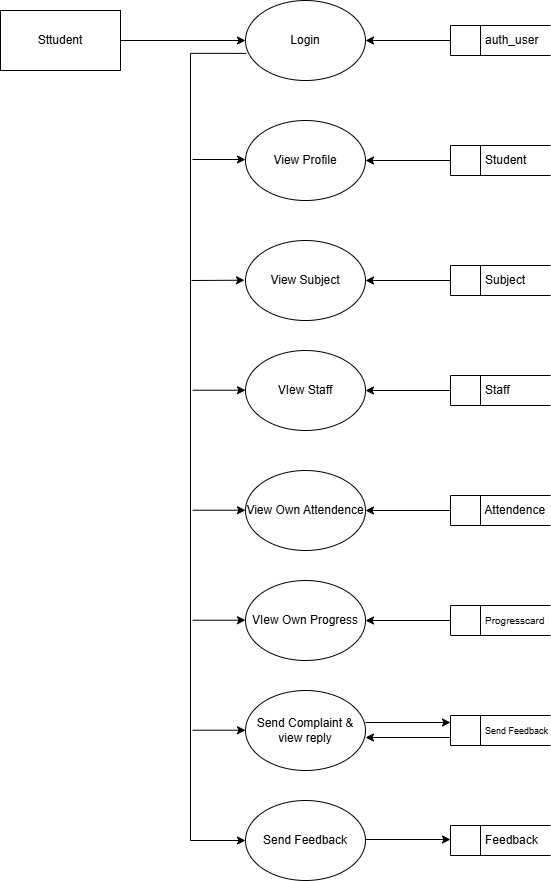

The diagram above was exported from draw.io. Its source (the exported page's mxGraphModel, read from the mxfile embedded in the PNG):
<mxGraphModel dx="1503" dy="825" grid="1" gridSize="12" guides="1" tooltips="1" connect="1" arrows="1" fold="1" page="1" pageScale="1" pageWidth="850" pageHeight="1100" math="0" shadow="0">
  <root>
    <mxCell id="0" />
    <mxCell id="1" parent="0" />
    <mxCell id="hYKXeYnrynY_KCf30xmL-36" edge="1" parent="1" source="hYKXeYnrynY_KCf30xmL-27" style="edgeStyle=orthogonalEdgeStyle;rounded=0;orthogonalLoop=1;jettySize=auto;html=1;entryX=0;entryY=0.5;entryDx=0;entryDy=0;" target="hYKXeYnrynY_KCf30xmL-28">
      <mxGeometry relative="1" as="geometry" />
    </mxCell>
    <mxCell id="hYKXeYnrynY_KCf30xmL-27" parent="1" style="rounded=0;whiteSpace=wrap;html=1;" value="Sttudent" vertex="1">
      <mxGeometry height="60" width="120" x="120" y="110" as="geometry" />
    </mxCell>
    <mxCell id="hYKXeYnrynY_KCf30xmL-43" edge="1" parent="1" style="edgeStyle=orthogonalEdgeStyle;rounded=0;orthogonalLoop=1;jettySize=auto;html=1;entryX=0;entryY=0.5;entryDx=0;entryDy=0;exitX=0.007;exitY=0.636;exitDx=0;exitDy=0;exitPerimeter=0;" target="hYKXeYnrynY_KCf30xmL-30">
      <mxGeometry relative="1" as="geometry">
        <Array as="points">
          <mxPoint x="310" y="153" />
          <mxPoint x="310" y="940" />
        </Array>
        <mxPoint x="365.84000000000003" y="152.88" as="sourcePoint" />
        <mxPoint x="344.9999999999999" y="966.8200000000002" as="targetPoint" />
      </mxGeometry>
    </mxCell>
    <mxCell id="hYKXeYnrynY_KCf30xmL-28" parent="1" style="ellipse;whiteSpace=wrap;html=1;" value="Login" vertex="1">
      <mxGeometry height="80" width="120" x="365" y="100" as="geometry" />
    </mxCell>
    <mxCell id="hYKXeYnrynY_KCf30xmL-29" parent="1" style="ellipse;whiteSpace=wrap;html=1;" value="View Own Attendence" vertex="1">
      <mxGeometry height="80" width="120" x="365" y="570" as="geometry" />
    </mxCell>
    <mxCell id="hYKXeYnrynY_KCf30xmL-71" edge="1" parent="1" style="edgeStyle=orthogonalEdgeStyle;rounded=0;orthogonalLoop=1;jettySize=auto;html=1;entryX=0;entryY=0.5;entryDx=0;entryDy=0;">
      <mxGeometry relative="1" as="geometry">
        <mxPoint x="485" y="939" as="sourcePoint" />
        <mxPoint x="570" y="939" as="targetPoint" />
      </mxGeometry>
    </mxCell>
    <mxCell id="hYKXeYnrynY_KCf30xmL-30" parent="1" style="ellipse;whiteSpace=wrap;html=1;" value="Send Feedback" vertex="1">
      <mxGeometry height="80" width="120" x="365" y="900" as="geometry" />
    </mxCell>
    <mxCell id="hYKXeYnrynY_KCf30xmL-69" edge="1" parent="1" style="edgeStyle=orthogonalEdgeStyle;rounded=0;orthogonalLoop=1;jettySize=auto;html=1;">
      <mxGeometry relative="1" as="geometry">
        <mxPoint x="485" y="822" as="sourcePoint" />
        <mxPoint x="570" y="822" as="targetPoint" />
      </mxGeometry>
    </mxCell>
    <mxCell id="hYKXeYnrynY_KCf30xmL-31" parent="1" style="ellipse;whiteSpace=wrap;html=1;" value="Send Complaint &amp;amp; view reply" vertex="1">
      <mxGeometry height="80" width="120" x="365" y="790" as="geometry" />
    </mxCell>
    <mxCell id="hYKXeYnrynY_KCf30xmL-32" parent="1" style="ellipse;whiteSpace=wrap;html=1;" value="VIew Own Progress" vertex="1">
      <mxGeometry height="80" width="120" x="365" y="680" as="geometry" />
    </mxCell>
    <mxCell id="hYKXeYnrynY_KCf30xmL-33" parent="1" style="ellipse;whiteSpace=wrap;html=1;" value="VIew Staff" vertex="1">
      <mxGeometry height="80" width="120" x="365" y="450" as="geometry" />
    </mxCell>
    <mxCell id="hYKXeYnrynY_KCf30xmL-34" parent="1" style="ellipse;whiteSpace=wrap;html=1;" value="View Subject" vertex="1">
      <mxGeometry height="80" width="120" x="365" y="340" as="geometry" />
    </mxCell>
    <mxCell id="hYKXeYnrynY_KCf30xmL-35" parent="1" style="ellipse;whiteSpace=wrap;html=1;" value="View Profile" vertex="1">
      <mxGeometry height="80" width="120" x="365" y="220" as="geometry" />
    </mxCell>
    <mxCell id="hYKXeYnrynY_KCf30xmL-61" edge="1" parent="1" source="hYKXeYnrynY_KCf30xmL-47" style="edgeStyle=orthogonalEdgeStyle;rounded=0;orthogonalLoop=1;jettySize=auto;html=1;entryX=1;entryY=0.5;entryDx=0;entryDy=0;" target="hYKXeYnrynY_KCf30xmL-28">
      <mxGeometry relative="1" as="geometry" />
    </mxCell>
    <mxCell id="hYKXeYnrynY_KCf30xmL-47" parent="1" style="html=1;dashed=0;whiteSpace=wrap;shape=mxgraph.dfd.dataStoreID;align=left;spacingLeft=3;points=[[0,0],[0.5,0],[1,0],[0,0.5],[1,0.5],[0,1],[0.5,1],[1,1]];" value="&amp;nbsp; &amp;nbsp; &amp;nbsp; &amp;nbsp; &amp;nbsp;auth_user" vertex="1">
      <mxGeometry height="30" width="100" x="570" y="125" as="geometry" />
    </mxCell>
    <mxCell id="hYKXeYnrynY_KCf30xmL-68" edge="1" parent="1" style="edgeStyle=orthogonalEdgeStyle;rounded=0;orthogonalLoop=1;jettySize=auto;html=1;">
      <mxGeometry relative="1" as="geometry">
        <mxPoint x="570" y="837" as="sourcePoint" />
        <mxPoint x="485" y="837" as="targetPoint" />
      </mxGeometry>
    </mxCell>
    <mxCell id="hYKXeYnrynY_KCf30xmL-51" parent="1" style="html=1;dashed=0;whiteSpace=wrap;shape=mxgraph.dfd.dataStoreID;align=left;spacingLeft=3;points=[[0,0],[0.5,0],[1,0],[0,0.5],[1,0.5],[0,1],[0.5,1],[1,1]];" value="&amp;nbsp; &amp;nbsp; &amp;nbsp; &amp;nbsp; &amp;nbsp;&lt;font style=&quot;font-size: 9px;&quot;&gt;Send Feedback&lt;/font&gt;" vertex="1">
      <mxGeometry height="30" width="100" x="570" y="815" as="geometry" />
    </mxCell>
    <mxCell id="hYKXeYnrynY_KCf30xmL-52" parent="1" style="html=1;dashed=0;whiteSpace=wrap;shape=mxgraph.dfd.dataStoreID;align=left;spacingLeft=3;points=[[0,0],[0.5,0],[1,0],[0,0.5],[1,0.5],[0,1],[0.5,1],[1,1]];" value="&amp;nbsp; &amp;nbsp; &amp;nbsp; &amp;nbsp; &amp;nbsp;Feedback" vertex="1">
      <mxGeometry height="30" width="100" x="570" y="925" as="geometry" />
    </mxCell>
    <mxCell id="hYKXeYnrynY_KCf30xmL-66" edge="1" parent="1" source="hYKXeYnrynY_KCf30xmL-53" style="edgeStyle=orthogonalEdgeStyle;rounded=0;orthogonalLoop=1;jettySize=auto;html=1;entryX=1;entryY=0.5;entryDx=0;entryDy=0;" target="hYKXeYnrynY_KCf30xmL-32">
      <mxGeometry relative="1" as="geometry" />
    </mxCell>
    <mxCell id="hYKXeYnrynY_KCf30xmL-53" parent="1" style="html=1;dashed=0;whiteSpace=wrap;shape=mxgraph.dfd.dataStoreID;align=left;spacingLeft=3;points=[[0,0],[0.5,0],[1,0],[0,0.5],[1,0.5],[0,1],[0.5,1],[1,1]];" value="&amp;nbsp; &amp;nbsp; &amp;nbsp; &amp;nbsp; &amp;nbsp;&lt;font size=&quot;1&quot;&gt;Progresscard&lt;/font&gt;" vertex="1">
      <mxGeometry height="30" width="100" x="570" y="705" as="geometry" />
    </mxCell>
    <mxCell id="hYKXeYnrynY_KCf30xmL-65" edge="1" parent="1" source="hYKXeYnrynY_KCf30xmL-54" style="edgeStyle=orthogonalEdgeStyle;rounded=0;orthogonalLoop=1;jettySize=auto;html=1;entryX=1;entryY=0.5;entryDx=0;entryDy=0;" target="hYKXeYnrynY_KCf30xmL-29">
      <mxGeometry relative="1" as="geometry" />
    </mxCell>
    <mxCell id="hYKXeYnrynY_KCf30xmL-54" parent="1" style="html=1;dashed=0;whiteSpace=wrap;shape=mxgraph.dfd.dataStoreID;align=left;spacingLeft=3;points=[[0,0],[0.5,0],[1,0],[0,0.5],[1,0.5],[0,1],[0.5,1],[1,1]];" value="&amp;nbsp; &amp;nbsp; &amp;nbsp; &amp;nbsp; &amp;nbsp;Attendence" vertex="1">
      <mxGeometry height="30" width="100" x="570" y="595" as="geometry" />
    </mxCell>
    <mxCell id="hYKXeYnrynY_KCf30xmL-64" edge="1" parent="1" source="hYKXeYnrynY_KCf30xmL-55" style="edgeStyle=orthogonalEdgeStyle;rounded=0;orthogonalLoop=1;jettySize=auto;html=1;entryX=1;entryY=0.5;entryDx=0;entryDy=0;" target="hYKXeYnrynY_KCf30xmL-33">
      <mxGeometry relative="1" as="geometry" />
    </mxCell>
    <mxCell id="hYKXeYnrynY_KCf30xmL-55" parent="1" style="html=1;dashed=0;whiteSpace=wrap;shape=mxgraph.dfd.dataStoreID;align=left;spacingLeft=3;points=[[0,0],[0.5,0],[1,0],[0,0.5],[1,0.5],[0,1],[0.5,1],[1,1]];" value="&amp;nbsp; &amp;nbsp; &amp;nbsp; &amp;nbsp; &amp;nbsp;Staff" vertex="1">
      <mxGeometry height="30" width="100" x="570" y="475" as="geometry" />
    </mxCell>
    <mxCell id="hYKXeYnrynY_KCf30xmL-63" edge="1" parent="1" source="hYKXeYnrynY_KCf30xmL-56" style="edgeStyle=orthogonalEdgeStyle;rounded=0;orthogonalLoop=1;jettySize=auto;html=1;" target="hYKXeYnrynY_KCf30xmL-34">
      <mxGeometry relative="1" as="geometry" />
    </mxCell>
    <mxCell id="hYKXeYnrynY_KCf30xmL-56" parent="1" style="html=1;dashed=0;whiteSpace=wrap;shape=mxgraph.dfd.dataStoreID;align=left;spacingLeft=3;points=[[0,0],[0.5,0],[1,0],[0,0.5],[1,0.5],[0,1],[0.5,1],[1,1]];" value="&amp;nbsp; &amp;nbsp; &amp;nbsp; &amp;nbsp; &amp;nbsp;Subject" vertex="1">
      <mxGeometry height="30" width="100" x="570" y="365" as="geometry" />
    </mxCell>
    <mxCell id="hYKXeYnrynY_KCf30xmL-62" edge="1" parent="1" source="hYKXeYnrynY_KCf30xmL-57" style="edgeStyle=orthogonalEdgeStyle;rounded=0;orthogonalLoop=1;jettySize=auto;html=1;" target="hYKXeYnrynY_KCf30xmL-35">
      <mxGeometry relative="1" as="geometry" />
    </mxCell>
    <mxCell id="hYKXeYnrynY_KCf30xmL-57" parent="1" style="html=1;dashed=0;whiteSpace=wrap;shape=mxgraph.dfd.dataStoreID;align=left;spacingLeft=3;points=[[0,0],[0.5,0],[1,0],[0,0.5],[1,0.5],[0,1],[0.5,1],[1,1]];" value="&amp;nbsp; &amp;nbsp; &amp;nbsp; &amp;nbsp; &amp;nbsp;Student" vertex="1">
      <mxGeometry height="30" width="100" x="570" y="245" as="geometry" />
    </mxCell>
    <mxCell id="hYKXeYnrynY_KCf30xmL-59" edge="1" parent="1" source="hYKXeYnrynY_KCf30xmL-53" style="edgeStyle=orthogonalEdgeStyle;rounded=0;orthogonalLoop=1;jettySize=auto;html=1;exitX=0.5;exitY=1;exitDx=0;exitDy=0;" target="hYKXeYnrynY_KCf30xmL-53">
      <mxGeometry relative="1" as="geometry" />
    </mxCell>
    <mxCell id="hYKXeYnrynY_KCf30xmL-60" edge="1" parent="1" source="hYKXeYnrynY_KCf30xmL-52" style="edgeStyle=orthogonalEdgeStyle;rounded=0;orthogonalLoop=1;jettySize=auto;html=1;exitX=0.5;exitY=1;exitDx=0;exitDy=0;" target="hYKXeYnrynY_KCf30xmL-52">
      <mxGeometry relative="1" as="geometry" />
    </mxCell>
    <mxCell id="KZOtP47XypT7ncEv9NZm-1" edge="1" parent="1" style="endArrow=classic;html=1;rounded=0;" value="">
      <mxGeometry height="50" relative="1" width="50" as="geometry">
        <mxPoint x="312" y="259" as="sourcePoint" />
        <mxPoint x="365" y="259" as="targetPoint" />
      </mxGeometry>
    </mxCell>
    <mxCell id="KZOtP47XypT7ncEv9NZm-2" edge="1" parent="1" style="endArrow=classic;html=1;rounded=0;" value="">
      <mxGeometry height="50" relative="1" width="50" as="geometry">
        <mxPoint x="311" y="380" as="sourcePoint" />
        <mxPoint x="364" y="379.72" as="targetPoint" />
      </mxGeometry>
    </mxCell>
    <mxCell id="KZOtP47XypT7ncEv9NZm-3" edge="1" parent="1" style="endArrow=classic;html=1;rounded=0;" value="">
      <mxGeometry height="50" relative="1" width="50" as="geometry">
        <mxPoint x="312" y="489.72" as="sourcePoint" />
        <mxPoint x="365" y="489.72" as="targetPoint" />
      </mxGeometry>
    </mxCell>
    <mxCell id="KZOtP47XypT7ncEv9NZm-4" edge="1" parent="1" style="endArrow=classic;html=1;rounded=0;" value="">
      <mxGeometry height="50" relative="1" width="50" as="geometry">
        <mxPoint x="312" y="609.72" as="sourcePoint" />
        <mxPoint x="365" y="609.72" as="targetPoint" />
      </mxGeometry>
    </mxCell>
    <mxCell id="KZOtP47XypT7ncEv9NZm-5" edge="1" parent="1" style="endArrow=classic;html=1;rounded=0;" value="">
      <mxGeometry height="50" relative="1" width="50" as="geometry">
        <mxPoint x="312" y="719.72" as="sourcePoint" />
        <mxPoint x="365" y="719.72" as="targetPoint" />
      </mxGeometry>
    </mxCell>
    <mxCell id="KZOtP47XypT7ncEv9NZm-6" edge="1" parent="1" style="endArrow=classic;html=1;rounded=0;" value="">
      <mxGeometry height="50" relative="1" width="50" as="geometry">
        <mxPoint x="312" y="829.72" as="sourcePoint" />
        <mxPoint x="365" y="829.72" as="targetPoint" />
      </mxGeometry>
    </mxCell>
  </root>
</mxGraphModel>